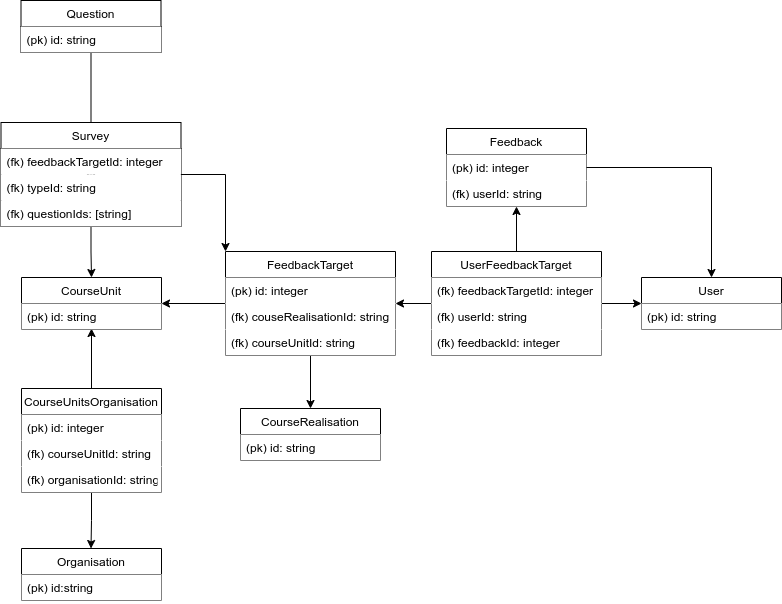

The diagram above was exported from draw.io. Its source (the exported page's mxGraphModel, read from the mxfile embedded in the PNG):
<mxGraphModel dx="2062" dy="1093" grid="1" gridSize="10" guides="1" tooltips="1" connect="1" arrows="1" fold="1" page="1" pageScale="1" pageWidth="827" pageHeight="1169" math="0" shadow="0">
  <root>
    <mxCell id="0" />
    <mxCell id="1" parent="0" />
    <mxCell id="TvpIEIyRAgJRPw9XwNEr-3" style="edgeStyle=orthogonalEdgeStyle;rounded=0;orthogonalLoop=1;jettySize=auto;html=1;exitX=0.5;exitY=1;exitDx=0;exitDy=0;entryX=0.5;entryY=0;entryDx=0;entryDy=0;" parent="1" edge="1">
      <mxGeometry relative="1" as="geometry">
        <mxPoint x="109.5" y="214" as="sourcePoint" />
        <mxPoint x="109.5" y="344" as="targetPoint" />
      </mxGeometry>
    </mxCell>
    <mxCell id="ec8zHrv2lwSbv6Y3aSO0-14" style="edgeStyle=orthogonalEdgeStyle;rounded=0;orthogonalLoop=1;jettySize=auto;html=1;exitX=0.5;exitY=0;exitDx=0;exitDy=0;entryX=0.5;entryY=0.962;entryDx=0;entryDy=0;entryPerimeter=0;" parent="1" target="XpUBK9Ep3Hib6IwNvkvu-16" edge="1">
      <mxGeometry relative="1" as="geometry">
        <mxPoint x="110" y="549.5" as="sourcePoint" />
        <mxPoint x="110" y="500" as="targetPoint" />
      </mxGeometry>
    </mxCell>
    <mxCell id="TvpIEIyRAgJRPw9XwNEr-1" style="edgeStyle=orthogonalEdgeStyle;rounded=0;orthogonalLoop=1;jettySize=auto;html=1;exitX=0.5;exitY=1;exitDx=0;exitDy=0;entryX=0.5;entryY=0;entryDx=0;entryDy=0;" parent="1" source="XpUBK9Ep3Hib6IwNvkvu-11" edge="1">
      <mxGeometry relative="1" as="geometry">
        <mxPoint x="109.5" y="659.5" as="sourcePoint" />
        <mxPoint x="109.5" y="710" as="targetPoint" />
      </mxGeometry>
    </mxCell>
    <mxCell id="XpUBK9Ep3Hib6IwNvkvu-1" value="Organisation" style="swimlane;fontStyle=0;childLayout=stackLayout;horizontal=1;startSize=26;fillColor=white;horizontalStack=0;resizeParent=1;resizeParentMax=0;resizeLast=0;collapsible=1;marginBottom=0;" vertex="1" parent="1">
      <mxGeometry x="40" y="710" width="140" height="52" as="geometry" />
    </mxCell>
    <mxCell id="XpUBK9Ep3Hib6IwNvkvu-2" value="(pk) id:string" style="text;strokeColor=none;fillColor=white;align=left;verticalAlign=top;spacingLeft=4;spacingRight=4;overflow=hidden;rotatable=0;points=[[0,0.5],[1,0.5]];portConstraint=eastwest;" vertex="1" parent="XpUBK9Ep3Hib6IwNvkvu-1">
      <mxGeometry y="26" width="140" height="26" as="geometry" />
    </mxCell>
    <mxCell id="XpUBK9Ep3Hib6IwNvkvu-7" value="User" style="swimlane;fontStyle=0;childLayout=stackLayout;horizontal=1;startSize=26;fillColor=white;horizontalStack=0;resizeParent=1;resizeParentMax=0;resizeLast=0;collapsible=1;marginBottom=0;" vertex="1" parent="1">
      <mxGeometry x="660" y="439" width="140" height="52" as="geometry" />
    </mxCell>
    <mxCell id="XpUBK9Ep3Hib6IwNvkvu-8" value="(pk) id: string" style="text;strokeColor=none;fillColor=white;align=left;verticalAlign=top;spacingLeft=4;spacingRight=4;overflow=hidden;rotatable=0;points=[[0,0.5],[1,0.5]];portConstraint=eastwest;" vertex="1" parent="XpUBK9Ep3Hib6IwNvkvu-7">
      <mxGeometry y="26" width="140" height="26" as="geometry" />
    </mxCell>
    <mxCell id="XpUBK9Ep3Hib6IwNvkvu-11" value="CourseUnitsOrganisation" style="swimlane;fontStyle=0;childLayout=stackLayout;horizontal=1;startSize=26;fillColor=white;horizontalStack=0;resizeParent=1;resizeParentMax=0;resizeLast=0;collapsible=1;marginBottom=0;" vertex="1" parent="1">
      <mxGeometry x="40" y="550" width="140" height="104" as="geometry" />
    </mxCell>
    <mxCell id="XpUBK9Ep3Hib6IwNvkvu-12" value="(pk) id: integer" style="text;strokeColor=none;fillColor=white;align=left;verticalAlign=top;spacingLeft=4;spacingRight=4;overflow=hidden;rotatable=0;points=[[0,0.5],[1,0.5]];portConstraint=eastwest;" vertex="1" parent="XpUBK9Ep3Hib6IwNvkvu-11">
      <mxGeometry y="26" width="140" height="26" as="geometry" />
    </mxCell>
    <mxCell id="XpUBK9Ep3Hib6IwNvkvu-13" value="(fk) courseUnitId: string" style="text;strokeColor=none;fillColor=white;align=left;verticalAlign=top;spacingLeft=4;spacingRight=4;overflow=hidden;rotatable=0;points=[[0,0.5],[1,0.5]];portConstraint=eastwest;" vertex="1" parent="XpUBK9Ep3Hib6IwNvkvu-11">
      <mxGeometry y="52" width="140" height="26" as="geometry" />
    </mxCell>
    <mxCell id="XpUBK9Ep3Hib6IwNvkvu-14" value="(fk) organisationId: string" style="text;strokeColor=none;fillColor=white;align=left;verticalAlign=top;spacingLeft=4;spacingRight=4;overflow=hidden;rotatable=0;points=[[0,0.5],[1,0.5]];portConstraint=eastwest;" vertex="1" parent="XpUBK9Ep3Hib6IwNvkvu-11">
      <mxGeometry y="78" width="140" height="26" as="geometry" />
    </mxCell>
    <mxCell id="XpUBK9Ep3Hib6IwNvkvu-15" value="CourseUnit" style="swimlane;fontStyle=0;childLayout=stackLayout;horizontal=1;startSize=26;fillColor=white;horizontalStack=0;resizeParent=1;resizeParentMax=0;resizeLast=0;collapsible=1;marginBottom=0;" vertex="1" parent="1">
      <mxGeometry x="40" y="439" width="140" height="52" as="geometry" />
    </mxCell>
    <mxCell id="XpUBK9Ep3Hib6IwNvkvu-16" value="(pk) id: string" style="text;strokeColor=none;fillColor=white;align=left;verticalAlign=top;spacingLeft=4;spacingRight=4;overflow=hidden;rotatable=0;points=[[0,0.5],[1,0.5]];portConstraint=eastwest;" vertex="1" parent="XpUBK9Ep3Hib6IwNvkvu-15">
      <mxGeometry y="26" width="140" height="26" as="geometry" />
    </mxCell>
    <mxCell id="XpUBK9Ep3Hib6IwNvkvu-28" style="edgeStyle=orthogonalEdgeStyle;rounded=0;orthogonalLoop=1;jettySize=auto;html=1;exitX=0.5;exitY=1;exitDx=0;exitDy=0;entryX=0.5;entryY=0;entryDx=0;entryDy=0;" edge="1" parent="1" source="XpUBK9Ep3Hib6IwNvkvu-21" target="XpUBK9Ep3Hib6IwNvkvu-15">
      <mxGeometry relative="1" as="geometry" />
    </mxCell>
    <mxCell id="XpUBK9Ep3Hib6IwNvkvu-42" style="edgeStyle=orthogonalEdgeStyle;rounded=0;orthogonalLoop=1;jettySize=auto;html=1;exitX=1;exitY=0.5;exitDx=0;exitDy=0;entryX=0;entryY=0;entryDx=0;entryDy=0;" edge="1" parent="1" source="XpUBK9Ep3Hib6IwNvkvu-21" target="XpUBK9Ep3Hib6IwNvkvu-36">
      <mxGeometry relative="1" as="geometry" />
    </mxCell>
    <mxCell id="XpUBK9Ep3Hib6IwNvkvu-21" value="Survey" style="swimlane;fontStyle=0;childLayout=stackLayout;horizontal=1;startSize=26;fillColor=white;horizontalStack=0;resizeParent=1;resizeParentMax=0;resizeLast=0;collapsible=1;marginBottom=0;" vertex="1" parent="1">
      <mxGeometry x="19.5" y="284" width="180" height="104" as="geometry" />
    </mxCell>
    <mxCell id="XpUBK9Ep3Hib6IwNvkvu-22" value="(fk) feedbackTargetId: integer" style="text;strokeColor=none;fillColor=white;align=left;verticalAlign=top;spacingLeft=4;spacingRight=4;overflow=hidden;rotatable=0;points=[[0,0.5],[1,0.5]];portConstraint=eastwest;" vertex="1" parent="XpUBK9Ep3Hib6IwNvkvu-21">
      <mxGeometry y="26" width="180" height="26" as="geometry" />
    </mxCell>
    <mxCell id="XpUBK9Ep3Hib6IwNvkvu-23" value="(fk) typeId: string" style="text;strokeColor=none;fillColor=white;align=left;verticalAlign=top;spacingLeft=4;spacingRight=4;overflow=hidden;rotatable=0;points=[[0,0.5],[1,0.5]];portConstraint=eastwest;" vertex="1" parent="XpUBK9Ep3Hib6IwNvkvu-21">
      <mxGeometry y="52" width="180" height="26" as="geometry" />
    </mxCell>
    <mxCell id="XpUBK9Ep3Hib6IwNvkvu-25" style="edgeStyle=orthogonalEdgeStyle;rounded=0;orthogonalLoop=1;jettySize=auto;html=1;exitX=1;exitY=0.5;exitDx=0;exitDy=0;" edge="1" parent="XpUBK9Ep3Hib6IwNvkvu-21" source="XpUBK9Ep3Hib6IwNvkvu-22" target="XpUBK9Ep3Hib6IwNvkvu-22">
      <mxGeometry relative="1" as="geometry" />
    </mxCell>
    <mxCell id="XpUBK9Ep3Hib6IwNvkvu-26" value="(fk) questionIds: [string]" style="text;strokeColor=none;fillColor=white;align=left;verticalAlign=top;spacingLeft=4;spacingRight=4;overflow=hidden;rotatable=0;points=[[0,0.5],[1,0.5]];portConstraint=eastwest;" vertex="1" parent="XpUBK9Ep3Hib6IwNvkvu-21">
      <mxGeometry y="78" width="180" height="26" as="geometry" />
    </mxCell>
    <mxCell id="XpUBK9Ep3Hib6IwNvkvu-31" value="Question" style="swimlane;fontStyle=0;childLayout=stackLayout;horizontal=1;startSize=26;fillColor=white;horizontalStack=0;resizeParent=1;resizeParentMax=0;resizeLast=0;collapsible=1;marginBottom=0;" vertex="1" parent="1">
      <mxGeometry x="39.5" y="162" width="140" height="52" as="geometry" />
    </mxCell>
    <mxCell id="XpUBK9Ep3Hib6IwNvkvu-32" value="(pk) id: string" style="text;strokeColor=none;fillColor=white;align=left;verticalAlign=top;spacingLeft=4;spacingRight=4;overflow=hidden;rotatable=0;points=[[0,0.5],[1,0.5]];portConstraint=eastwest;" vertex="1" parent="XpUBK9Ep3Hib6IwNvkvu-31">
      <mxGeometry y="26" width="140" height="26" as="geometry" />
    </mxCell>
    <mxCell id="XpUBK9Ep3Hib6IwNvkvu-41" style="edgeStyle=orthogonalEdgeStyle;rounded=0;orthogonalLoop=1;jettySize=auto;html=1;exitX=0;exitY=0.5;exitDx=0;exitDy=0;entryX=1;entryY=0.5;entryDx=0;entryDy=0;" edge="1" parent="1" source="XpUBK9Ep3Hib6IwNvkvu-36" target="XpUBK9Ep3Hib6IwNvkvu-15">
      <mxGeometry relative="1" as="geometry" />
    </mxCell>
    <mxCell id="XpUBK9Ep3Hib6IwNvkvu-63" style="edgeStyle=orthogonalEdgeStyle;rounded=0;orthogonalLoop=1;jettySize=auto;html=1;exitX=0.5;exitY=1;exitDx=0;exitDy=0;entryX=0.5;entryY=0;entryDx=0;entryDy=0;" edge="1" parent="1" source="XpUBK9Ep3Hib6IwNvkvu-36" target="XpUBK9Ep3Hib6IwNvkvu-43">
      <mxGeometry relative="1" as="geometry" />
    </mxCell>
    <mxCell id="XpUBK9Ep3Hib6IwNvkvu-36" value="FeedbackTarget" style="swimlane;fontStyle=0;childLayout=stackLayout;horizontal=1;startSize=26;fillColor=white;horizontalStack=0;resizeParent=1;resizeParentMax=0;resizeLast=0;collapsible=1;marginBottom=0;" vertex="1" parent="1">
      <mxGeometry x="244" y="413" width="170" height="104" as="geometry" />
    </mxCell>
    <mxCell id="XpUBK9Ep3Hib6IwNvkvu-37" value="(pk) id: integer" style="text;strokeColor=none;fillColor=white;align=left;verticalAlign=top;spacingLeft=4;spacingRight=4;overflow=hidden;rotatable=0;points=[[0,0.5],[1,0.5]];portConstraint=eastwest;" vertex="1" parent="XpUBK9Ep3Hib6IwNvkvu-36">
      <mxGeometry y="26" width="170" height="26" as="geometry" />
    </mxCell>
    <mxCell id="XpUBK9Ep3Hib6IwNvkvu-38" value="(fk) couseRealisationId: string" style="text;strokeColor=none;fillColor=white;align=left;verticalAlign=top;spacingLeft=4;spacingRight=4;overflow=hidden;rotatable=0;points=[[0,0.5],[1,0.5]];portConstraint=eastwest;" vertex="1" parent="XpUBK9Ep3Hib6IwNvkvu-36">
      <mxGeometry y="52" width="170" height="26" as="geometry" />
    </mxCell>
    <mxCell id="XpUBK9Ep3Hib6IwNvkvu-52" value="(fk) courseUnitId: string" style="text;strokeColor=none;fillColor=white;align=left;verticalAlign=top;spacingLeft=4;spacingRight=4;overflow=hidden;rotatable=0;points=[[0,0.5],[1,0.5]];portConstraint=eastwest;" vertex="1" parent="XpUBK9Ep3Hib6IwNvkvu-36">
      <mxGeometry y="78" width="170" height="26" as="geometry" />
    </mxCell>
    <mxCell id="XpUBK9Ep3Hib6IwNvkvu-43" value="CourseRealisation" style="swimlane;fontStyle=0;childLayout=stackLayout;horizontal=1;startSize=26;fillColor=white;horizontalStack=0;resizeParent=1;resizeParentMax=0;resizeLast=0;collapsible=1;marginBottom=0;" vertex="1" parent="1">
      <mxGeometry x="259" y="570" width="140" height="52" as="geometry" />
    </mxCell>
    <mxCell id="XpUBK9Ep3Hib6IwNvkvu-45" value="(pk) id: string" style="text;strokeColor=none;fillColor=white;align=left;verticalAlign=top;spacingLeft=4;spacingRight=4;overflow=hidden;rotatable=0;points=[[0,0.5],[1,0.5]];portConstraint=eastwest;" vertex="1" parent="XpUBK9Ep3Hib6IwNvkvu-43">
      <mxGeometry y="26" width="140" height="26" as="geometry" />
    </mxCell>
    <mxCell id="XpUBK9Ep3Hib6IwNvkvu-60" style="edgeStyle=orthogonalEdgeStyle;rounded=0;orthogonalLoop=1;jettySize=auto;html=1;exitX=0.5;exitY=0;exitDx=0;exitDy=0;entryX=0.5;entryY=1;entryDx=0;entryDy=0;" edge="1" parent="1" source="XpUBK9Ep3Hib6IwNvkvu-48" target="XpUBK9Ep3Hib6IwNvkvu-56">
      <mxGeometry relative="1" as="geometry" />
    </mxCell>
    <mxCell id="XpUBK9Ep3Hib6IwNvkvu-61" style="edgeStyle=orthogonalEdgeStyle;rounded=0;orthogonalLoop=1;jettySize=auto;html=1;exitX=1;exitY=0.5;exitDx=0;exitDy=0;entryX=0;entryY=0.5;entryDx=0;entryDy=0;" edge="1" parent="1" source="XpUBK9Ep3Hib6IwNvkvu-48" target="XpUBK9Ep3Hib6IwNvkvu-7">
      <mxGeometry relative="1" as="geometry" />
    </mxCell>
    <mxCell id="XpUBK9Ep3Hib6IwNvkvu-64" style="edgeStyle=orthogonalEdgeStyle;rounded=0;orthogonalLoop=1;jettySize=auto;html=1;exitX=0;exitY=0.5;exitDx=0;exitDy=0;entryX=1;entryY=0.5;entryDx=0;entryDy=0;" edge="1" parent="1" source="XpUBK9Ep3Hib6IwNvkvu-48" target="XpUBK9Ep3Hib6IwNvkvu-36">
      <mxGeometry relative="1" as="geometry" />
    </mxCell>
    <mxCell id="XpUBK9Ep3Hib6IwNvkvu-48" value="UserFeedbackTarget" style="swimlane;fontStyle=0;childLayout=stackLayout;horizontal=1;startSize=26;fillColor=white;horizontalStack=0;resizeParent=1;resizeParentMax=0;resizeLast=0;collapsible=1;marginBottom=0;" vertex="1" parent="1">
      <mxGeometry x="450" y="413" width="170" height="104" as="geometry" />
    </mxCell>
    <mxCell id="XpUBK9Ep3Hib6IwNvkvu-50" value="(fk) feedbackTargetId: integer" style="text;strokeColor=none;fillColor=white;align=left;verticalAlign=top;spacingLeft=4;spacingRight=4;overflow=hidden;rotatable=0;points=[[0,0.5],[1,0.5]];portConstraint=eastwest;" vertex="1" parent="XpUBK9Ep3Hib6IwNvkvu-48">
      <mxGeometry y="26" width="170" height="26" as="geometry" />
    </mxCell>
    <mxCell id="XpUBK9Ep3Hib6IwNvkvu-54" value="(fk) userId: string" style="text;strokeColor=none;fillColor=white;align=left;verticalAlign=top;spacingLeft=4;spacingRight=4;overflow=hidden;rotatable=0;points=[[0,0.5],[1,0.5]];portConstraint=eastwest;" vertex="1" parent="XpUBK9Ep3Hib6IwNvkvu-48">
      <mxGeometry y="52" width="170" height="26" as="geometry" />
    </mxCell>
    <mxCell id="XpUBK9Ep3Hib6IwNvkvu-55" value="(fk) feedbackId: integer" style="text;strokeColor=none;fillColor=white;align=left;verticalAlign=top;spacingLeft=4;spacingRight=4;overflow=hidden;rotatable=0;points=[[0,0.5],[1,0.5]];portConstraint=eastwest;" vertex="1" parent="XpUBK9Ep3Hib6IwNvkvu-48">
      <mxGeometry y="78" width="170" height="26" as="geometry" />
    </mxCell>
    <mxCell id="XpUBK9Ep3Hib6IwNvkvu-56" value="Feedback" style="swimlane;fontStyle=0;childLayout=stackLayout;horizontal=1;startSize=26;fillColor=white;horizontalStack=0;resizeParent=1;resizeParentMax=0;resizeLast=0;collapsible=1;marginBottom=0;" vertex="1" parent="1">
      <mxGeometry x="465" y="290" width="140" height="78" as="geometry" />
    </mxCell>
    <mxCell id="XpUBK9Ep3Hib6IwNvkvu-57" value="(pk) id: integer" style="text;strokeColor=none;fillColor=white;align=left;verticalAlign=top;spacingLeft=4;spacingRight=4;overflow=hidden;rotatable=0;points=[[0,0.5],[1,0.5]];portConstraint=eastwest;" vertex="1" parent="XpUBK9Ep3Hib6IwNvkvu-56">
      <mxGeometry y="26" width="140" height="26" as="geometry" />
    </mxCell>
    <mxCell id="XpUBK9Ep3Hib6IwNvkvu-58" value="(fk) userId: string" style="text;strokeColor=none;fillColor=white;align=left;verticalAlign=top;spacingLeft=4;spacingRight=4;overflow=hidden;rotatable=0;points=[[0,0.5],[1,0.5]];portConstraint=eastwest;" vertex="1" parent="XpUBK9Ep3Hib6IwNvkvu-56">
      <mxGeometry y="52" width="140" height="26" as="geometry" />
    </mxCell>
    <mxCell id="XpUBK9Ep3Hib6IwNvkvu-65" style="edgeStyle=orthogonalEdgeStyle;rounded=0;orthogonalLoop=1;jettySize=auto;html=1;exitX=1;exitY=0.5;exitDx=0;exitDy=0;entryX=0.5;entryY=0;entryDx=0;entryDy=0;" edge="1" parent="1" source="XpUBK9Ep3Hib6IwNvkvu-57" target="XpUBK9Ep3Hib6IwNvkvu-7">
      <mxGeometry relative="1" as="geometry" />
    </mxCell>
  </root>
</mxGraphModel>